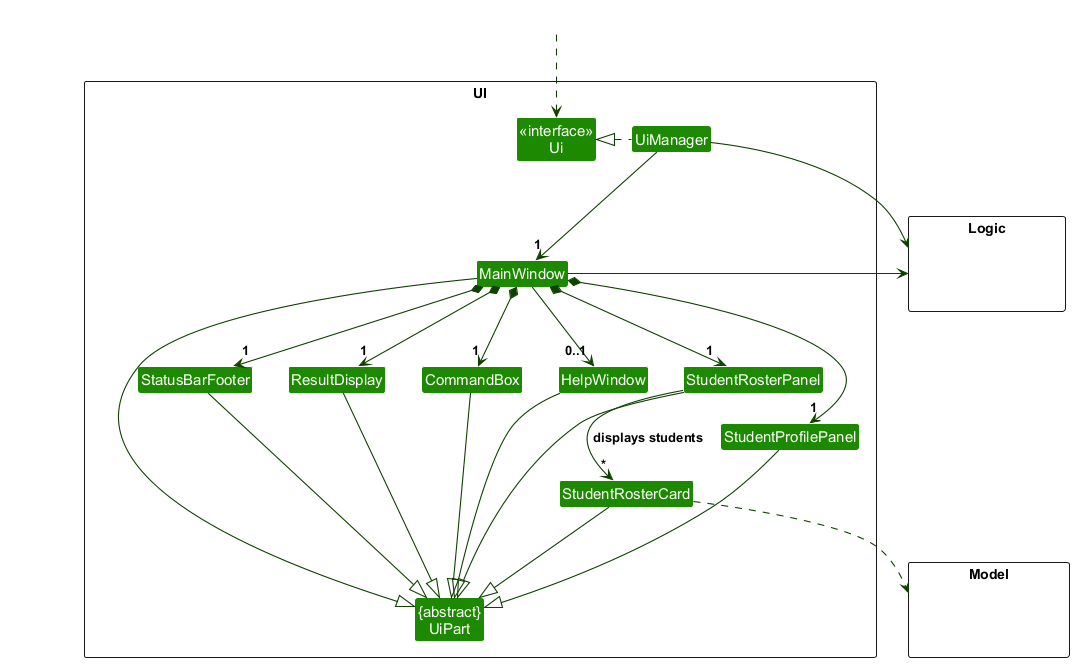

The diagram above was rendered by PlantUML. Its source (embedded in the PNG):
@startuml
!include style.puml
skinparam arrowThickness 1.1
skinparam arrowColor UI_COLOR_T4
skinparam classBackgroundColor UI_COLOR

package UI <<Rectangle>>{
Class "<<interface>>\nUi" as Ui
Class "{abstract}\nUiPart" as UiPart
Class UiManager
Class MainWindow
Class HelpWindow
Class ResultDisplay
Class StudentRosterPanel
Class StudentProfilePanel
Class StudentRosterCard
Class StatusBarFooter
Class CommandBox
}

package Model <<Rectangle>> {
Class HiddenModel #FFFFFF
}

package Logic <<Rectangle>> {
Class HiddenLogic #FFFFFF
}

Class HiddenOutside #FFFFFF
HiddenOutside ..> Ui

UiManager .left.|> Ui
UiManager -down-> "1" MainWindow
MainWindow *-down->  "1" CommandBox
MainWindow *-down-> "1" ResultDisplay
MainWindow *-down-> "1" StudentRosterPanel
MainWindow *-down-> "1" StudentProfilePanel
MainWindow *-down-> "1" StatusBarFooter
MainWindow --> "0..1" HelpWindow

StudentRosterPanel -down-> "*" StudentRosterCard : displays students

MainWindow -left-|> UiPart

ResultDisplay --|> UiPart
CommandBox --|> UiPart
StudentRosterPanel --|> UiPart
StudentProfilePanel --|> UiPart
StudentRosterCard --|> UiPart
StatusBarFooter --|> UiPart
HelpWindow --|> UiPart

StudentRosterCard ..> Model
UiManager -right-> Logic
MainWindow -left-> Logic

StudentRosterPanel -[hidden]left- HelpWindow
HelpWindow -[hidden]left- CommandBox
CommandBox -[hidden]left- ResultDisplay
ResultDisplay -[hidden]left- StatusBarFooter

MainWindow -[hidden]-|> UiPart
@enduml